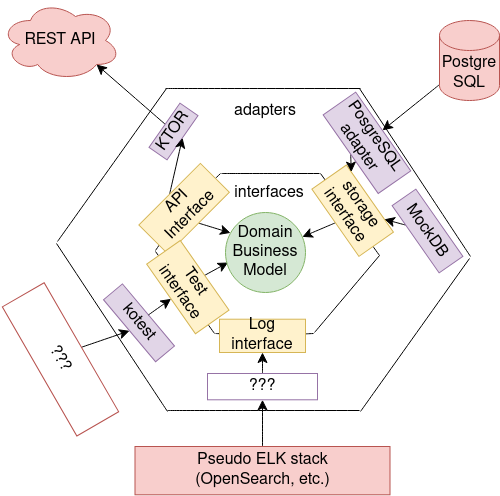

The diagram above was exported from draw.io. Its source (the exported page's mxGraphModel, read from the mxfile embedded in the PNG):
<mxGraphModel dx="772" dy="1048" grid="0" gridSize="10" guides="1" tooltips="1" connect="1" arrows="1" fold="1" page="0" pageScale="1" pageWidth="827" pageHeight="1169" math="0" shadow="0">
  <root>
    <mxCell id="0" />
    <mxCell id="1" parent="0" />
    <mxCell id="Xq34dKTO14gq-g9lxBRc-2" value="" style="endArrow=none;html=1;rounded=0;fontSize=12;startSize=8;endSize=8;curved=1;" edge="1" parent="1">
      <mxGeometry width="50" height="50" relative="1" as="geometry">
        <mxPoint x="230" y="167" as="sourcePoint" />
        <mxPoint x="328" y="167" as="targetPoint" />
      </mxGeometry>
    </mxCell>
    <mxCell id="Xq34dKTO14gq-g9lxBRc-4" value="" style="endArrow=none;html=1;rounded=0;fontSize=12;startSize=8;endSize=8;curved=1;startArrow=none;" edge="1" parent="1" source="Xq34dKTO14gq-g9lxBRc-29">
      <mxGeometry width="50" height="50" relative="1" as="geometry">
        <mxPoint x="164" y="244" as="sourcePoint" />
        <mxPoint x="229" y="167" as="targetPoint" />
      </mxGeometry>
    </mxCell>
    <mxCell id="Xq34dKTO14gq-g9lxBRc-5" value="" style="endArrow=none;html=1;rounded=0;fontSize=12;startSize=8;endSize=8;curved=1;" edge="1" parent="1">
      <mxGeometry width="50" height="50" relative="1" as="geometry">
        <mxPoint x="388" y="249" as="sourcePoint" />
        <mxPoint x="329" y="167" as="targetPoint" />
      </mxGeometry>
    </mxCell>
    <mxCell id="Xq34dKTO14gq-g9lxBRc-6" value="" style="endArrow=none;html=1;rounded=0;fontSize=12;startSize=8;endSize=8;curved=1;startArrow=none;" edge="1" parent="1" source="Xq34dKTO14gq-g9lxBRc-37">
      <mxGeometry width="50" height="50" relative="1" as="geometry">
        <mxPoint x="224" y="327" as="sourcePoint" />
        <mxPoint x="322" y="327" as="targetPoint" />
      </mxGeometry>
    </mxCell>
    <mxCell id="Xq34dKTO14gq-g9lxBRc-7" value="" style="endArrow=none;html=1;rounded=0;fontSize=12;startSize=8;endSize=8;curved=1;" edge="1" parent="1">
      <mxGeometry width="50" height="50" relative="1" as="geometry">
        <mxPoint x="323" y="326" as="sourcePoint" />
        <mxPoint x="388" y="249" as="targetPoint" />
      </mxGeometry>
    </mxCell>
    <mxCell id="Xq34dKTO14gq-g9lxBRc-8" value="" style="endArrow=none;html=1;rounded=0;fontSize=12;startSize=8;endSize=8;curved=1;" edge="1" parent="1">
      <mxGeometry width="50" height="50" relative="1" as="geometry">
        <mxPoint x="223" y="327" as="sourcePoint" />
        <mxPoint x="164" y="245" as="targetPoint" />
      </mxGeometry>
    </mxCell>
    <mxCell id="Xq34dKTO14gq-g9lxBRc-16" value="" style="endArrow=none;html=1;rounded=0;fontSize=12;startSize=8;endSize=8;curved=1;" edge="1" parent="1">
      <mxGeometry width="50" height="50" relative="1" as="geometry">
        <mxPoint x="369" y="405" as="sourcePoint" />
        <mxPoint x="478" y="252" as="targetPoint" />
      </mxGeometry>
    </mxCell>
    <mxCell id="Xq34dKTO14gq-g9lxBRc-18" value="" style="endArrow=none;html=1;rounded=0;fontSize=12;startSize=8;endSize=8;curved=1;" edge="1" parent="1">
      <mxGeometry width="50" height="50" relative="1" as="geometry">
        <mxPoint x="479" y="250" as="sourcePoint" />
        <mxPoint x="368" y="82" as="targetPoint" />
      </mxGeometry>
    </mxCell>
    <mxCell id="Xq34dKTO14gq-g9lxBRc-20" value="" style="endArrow=none;html=1;rounded=0;fontSize=12;startSize=8;endSize=8;curved=1;" edge="1" parent="1">
      <mxGeometry width="50" height="50" relative="1" as="geometry">
        <mxPoint x="176" y="405" as="sourcePoint" />
        <mxPoint x="65" y="237" as="targetPoint" />
      </mxGeometry>
    </mxCell>
    <mxCell id="Xq34dKTO14gq-g9lxBRc-21" value="" style="endArrow=none;html=1;rounded=0;fontSize=12;startSize=8;endSize=8;curved=1;" edge="1" parent="1">
      <mxGeometry width="50" height="50" relative="1" as="geometry">
        <mxPoint x="66" y="235" as="sourcePoint" />
        <mxPoint x="175" y="82" as="targetPoint" />
      </mxGeometry>
    </mxCell>
    <mxCell id="Xq34dKTO14gq-g9lxBRc-22" value="" style="endArrow=none;html=1;rounded=0;fontSize=12;startSize=8;endSize=8;curved=1;" edge="1" parent="1">
      <mxGeometry width="50" height="50" relative="1" as="geometry">
        <mxPoint x="176" y="404" as="sourcePoint" />
        <mxPoint x="368" y="404" as="targetPoint" />
      </mxGeometry>
    </mxCell>
    <mxCell id="Xq34dKTO14gq-g9lxBRc-23" value="" style="endArrow=none;html=1;rounded=0;fontSize=12;startSize=8;endSize=8;curved=1;" edge="1" parent="1">
      <mxGeometry width="50" height="50" relative="1" as="geometry">
        <mxPoint x="174" y="82" as="sourcePoint" />
        <mxPoint x="369" y="82" as="targetPoint" />
      </mxGeometry>
    </mxCell>
    <mxCell id="Xq34dKTO14gq-g9lxBRc-54" style="edgeStyle=none;curved=1;rounded=0;orthogonalLoop=1;jettySize=auto;html=1;fontSize=12;startSize=8;endSize=8;" edge="1" parent="1" source="Xq34dKTO14gq-g9lxBRc-25" target="Xq34dKTO14gq-g9lxBRc-48">
      <mxGeometry relative="1" as="geometry" />
    </mxCell>
    <mxCell id="Xq34dKTO14gq-g9lxBRc-25" value="&lt;div&gt;Postgre SQL&lt;br&gt;&lt;/div&gt;" style="shape=cylinder3;whiteSpace=wrap;html=1;boundedLbl=1;backgroundOutline=1;size=15;fontSize=16;fillColor=#f8cecc;strokeColor=#b85450;" vertex="1" parent="1">
      <mxGeometry x="448" y="14" width="60" height="80" as="geometry" />
    </mxCell>
    <mxCell id="Xq34dKTO14gq-g9lxBRc-26" value="REST API" style="ellipse;shape=cloud;whiteSpace=wrap;html=1;fontSize=16;fillColor=#f8cecc;strokeColor=#b85450;" vertex="1" parent="1">
      <mxGeometry x="9" y="-6" width="120" height="80" as="geometry" />
    </mxCell>
    <mxCell id="Xq34dKTO14gq-g9lxBRc-28" style="edgeStyle=none;curved=1;rounded=0;orthogonalLoop=1;jettySize=auto;html=1;entryX=0.8;entryY=0.8;entryDx=0;entryDy=0;entryPerimeter=0;fontSize=12;startSize=8;endSize=8;" edge="1" parent="1" source="Xq34dKTO14gq-g9lxBRc-27" target="Xq34dKTO14gq-g9lxBRc-26">
      <mxGeometry relative="1" as="geometry" />
    </mxCell>
    <mxCell id="Xq34dKTO14gq-g9lxBRc-27" value="KTOR" style="rounded=0;whiteSpace=wrap;html=1;fontSize=16;rotation=-55;fillColor=#e1d5e7;strokeColor=#9673a6;" vertex="1" parent="1">
      <mxGeometry x="155" y="114" width="54" height="22" as="geometry" />
    </mxCell>
    <mxCell id="Xq34dKTO14gq-g9lxBRc-31" value="" style="endArrow=none;html=1;rounded=0;fontSize=12;startSize=8;endSize=8;curved=1;" edge="1" parent="1" target="Xq34dKTO14gq-g9lxBRc-29">
      <mxGeometry width="50" height="50" relative="1" as="geometry">
        <mxPoint x="164" y="244" as="sourcePoint" />
        <mxPoint x="229" y="167" as="targetPoint" />
      </mxGeometry>
    </mxCell>
    <mxCell id="Xq34dKTO14gq-g9lxBRc-32" style="edgeStyle=none;curved=1;rounded=0;orthogonalLoop=1;jettySize=auto;html=1;exitX=0.5;exitY=0;exitDx=0;exitDy=0;entryX=0.5;entryY=1;entryDx=0;entryDy=0;fontSize=12;startSize=8;endSize=8;" edge="1" parent="1" source="Xq34dKTO14gq-g9lxBRc-29" target="Xq34dKTO14gq-g9lxBRc-27">
      <mxGeometry relative="1" as="geometry" />
    </mxCell>
    <mxCell id="Xq34dKTO14gq-g9lxBRc-67" style="edgeStyle=none;curved=1;rounded=0;orthogonalLoop=1;jettySize=auto;html=1;exitX=0.5;exitY=1;exitDx=0;exitDy=0;entryX=0.063;entryY=0.255;entryDx=0;entryDy=0;entryPerimeter=0;fontSize=12;startSize=8;endSize=8;" edge="1" parent="1" source="Xq34dKTO14gq-g9lxBRc-29" target="Xq34dKTO14gq-g9lxBRc-50">
      <mxGeometry relative="1" as="geometry" />
    </mxCell>
    <mxCell id="Xq34dKTO14gq-g9lxBRc-29" value="&lt;div&gt;API&lt;/div&gt;&lt;div&gt;Interface&lt;/div&gt;" style="rounded=0;whiteSpace=wrap;html=1;fontSize=16;rotation=-45;fillColor=#fff2cc;strokeColor=#d6b656;" vertex="1" parent="1">
      <mxGeometry x="149.11" y="181.61" width="87" height="41" as="geometry" />
    </mxCell>
    <mxCell id="Xq34dKTO14gq-g9lxBRc-66" style="edgeStyle=none;curved=1;rounded=0;orthogonalLoop=1;jettySize=auto;html=1;exitX=0.5;exitY=0;exitDx=0;exitDy=0;entryX=0.033;entryY=0.625;entryDx=0;entryDy=0;entryPerimeter=0;fontSize=12;startSize=8;endSize=8;" edge="1" parent="1" source="Xq34dKTO14gq-g9lxBRc-33" target="Xq34dKTO14gq-g9lxBRc-50">
      <mxGeometry relative="1" as="geometry" />
    </mxCell>
    <mxCell id="Xq34dKTO14gq-g9lxBRc-33" value="Test interface" style="rounded=0;whiteSpace=wrap;html=1;fontSize=16;rotation=55;fillColor=#fff2cc;strokeColor=#d6b656;" vertex="1" parent="1">
      <mxGeometry x="153.85" y="260.11" width="85" height="41" as="geometry" />
    </mxCell>
    <mxCell id="Xq34dKTO14gq-g9lxBRc-34" value="kotest" style="rounded=0;whiteSpace=wrap;html=1;fontSize=16;rotation=50;fillColor=#e1d5e7;strokeColor=#9673a6;" vertex="1" parent="1">
      <mxGeometry x="107" y="304" width="81" height="24.71" as="geometry" />
    </mxCell>
    <mxCell id="Xq34dKTO14gq-g9lxBRc-38" value="" style="endArrow=none;html=1;rounded=0;fontSize=12;startSize=8;endSize=8;curved=1;" edge="1" parent="1" target="Xq34dKTO14gq-g9lxBRc-37">
      <mxGeometry width="50" height="50" relative="1" as="geometry">
        <mxPoint x="224" y="327" as="sourcePoint" />
        <mxPoint x="322" y="327" as="targetPoint" />
      </mxGeometry>
    </mxCell>
    <mxCell id="Xq34dKTO14gq-g9lxBRc-37" value="Log interface" style="rounded=0;whiteSpace=wrap;html=1;fontSize=16;fillColor=#fff2cc;strokeColor=#d6b656;" vertex="1" parent="1">
      <mxGeometry x="228" y="312.71" width="86" height="33.29" as="geometry" />
    </mxCell>
    <mxCell id="Xq34dKTO14gq-g9lxBRc-61" style="edgeStyle=none;curved=1;rounded=0;orthogonalLoop=1;jettySize=auto;html=1;exitX=0.5;exitY=0;exitDx=0;exitDy=0;entryX=0.5;entryY=1;entryDx=0;entryDy=0;fontSize=12;startSize=8;endSize=8;" edge="1" parent="1" source="Xq34dKTO14gq-g9lxBRc-39" target="Xq34dKTO14gq-g9lxBRc-56">
      <mxGeometry relative="1" as="geometry" />
    </mxCell>
    <mxCell id="Xq34dKTO14gq-g9lxBRc-39" value="&lt;div&gt;Pseudo ELK stack&lt;/div&gt;&lt;div&gt;(OpenSearch, etc.)&lt;br&gt;&lt;/div&gt;" style="rounded=0;whiteSpace=wrap;html=1;fontSize=16;fillColor=#f8cecc;strokeColor=#b85450;" vertex="1" parent="1">
      <mxGeometry x="143.5" y="440" width="255" height="48.29" as="geometry" />
    </mxCell>
    <mxCell id="Xq34dKTO14gq-g9lxBRc-68" style="edgeStyle=none;curved=1;rounded=0;orthogonalLoop=1;jettySize=auto;html=1;exitX=0.5;exitY=1;exitDx=0;exitDy=0;fontSize=12;startSize=8;endSize=8;" edge="1" parent="1" source="Xq34dKTO14gq-g9lxBRc-42" target="Xq34dKTO14gq-g9lxBRc-50">
      <mxGeometry relative="1" as="geometry" />
    </mxCell>
    <mxCell id="Xq34dKTO14gq-g9lxBRc-42" value="storage interface" style="rounded=0;whiteSpace=wrap;html=1;fontSize=16;rotation=55;fillColor=#fff2cc;strokeColor=#d6b656;" vertex="1" parent="1">
      <mxGeometry x="320.16" y="183.16" width="82" height="42.12" as="geometry" />
    </mxCell>
    <mxCell id="Xq34dKTO14gq-g9lxBRc-45" style="edgeStyle=none;curved=1;rounded=0;orthogonalLoop=1;jettySize=auto;html=1;fontSize=12;startSize=8;endSize=8;" edge="1" parent="1" source="Xq34dKTO14gq-g9lxBRc-44" target="Xq34dKTO14gq-g9lxBRc-42">
      <mxGeometry relative="1" as="geometry" />
    </mxCell>
    <mxCell id="Xq34dKTO14gq-g9lxBRc-44" value="MockDB" style="rounded=0;whiteSpace=wrap;html=1;fontSize=16;rotation=55;fillColor=#e1d5e7;strokeColor=#9673a6;" vertex="1" parent="1">
      <mxGeometry x="395" y="210" width="82" height="29" as="geometry" />
    </mxCell>
    <mxCell id="Xq34dKTO14gq-g9lxBRc-53" style="edgeStyle=none;curved=1;rounded=0;orthogonalLoop=1;jettySize=auto;html=1;exitX=0.5;exitY=1;exitDx=0;exitDy=0;fontSize=12;startSize=8;endSize=8;" edge="1" parent="1" source="Xq34dKTO14gq-g9lxBRc-48" target="Xq34dKTO14gq-g9lxBRc-42">
      <mxGeometry relative="1" as="geometry" />
    </mxCell>
    <mxCell id="Xq34dKTO14gq-g9lxBRc-48" value="&lt;div&gt;PosgreSQL&lt;/div&gt;&lt;div&gt;adapter&lt;br&gt;&lt;/div&gt;" style="rounded=0;whiteSpace=wrap;html=1;fontSize=16;rotation=55;fillColor=#e1d5e7;strokeColor=#9673a6;" vertex="1" parent="1">
      <mxGeometry x="327.45" y="116.47" width="96" height="39.73" as="geometry" />
    </mxCell>
    <mxCell id="Xq34dKTO14gq-g9lxBRc-50" value="&lt;div&gt;Domain&lt;/div&gt;&lt;div&gt;Business&lt;/div&gt;&lt;div&gt;Model&lt;br&gt;&lt;/div&gt;" style="ellipse;whiteSpace=wrap;html=1;aspect=fixed;fontSize=16;fillColor=#d5e8d4;strokeColor=#82b366;" vertex="1" parent="1">
      <mxGeometry x="234" y="206" width="80" height="80" as="geometry" />
    </mxCell>
    <mxCell id="Xq34dKTO14gq-g9lxBRc-52" value="interfaces" style="text;html=1;strokeColor=none;fillColor=none;align=center;verticalAlign=middle;whiteSpace=wrap;rounded=0;fontSize=16;" vertex="1" parent="1">
      <mxGeometry x="248" y="172" width="60" height="30" as="geometry" />
    </mxCell>
    <mxCell id="Xq34dKTO14gq-g9lxBRc-62" style="edgeStyle=none;curved=1;rounded=0;orthogonalLoop=1;jettySize=auto;html=1;exitX=0.5;exitY=0;exitDx=0;exitDy=0;entryX=0.5;entryY=1;entryDx=0;entryDy=0;fontSize=12;startSize=8;endSize=8;" edge="1" parent="1" source="Xq34dKTO14gq-g9lxBRc-56" target="Xq34dKTO14gq-g9lxBRc-37">
      <mxGeometry relative="1" as="geometry" />
    </mxCell>
    <mxCell id="Xq34dKTO14gq-g9lxBRc-56" value="???" style="rounded=0;whiteSpace=wrap;html=1;fontSize=16;fillColor=none;strokeColor=#9673a6;" vertex="1" parent="1">
      <mxGeometry x="216" y="367" width="110" height="26.29" as="geometry" />
    </mxCell>
    <mxCell id="Xq34dKTO14gq-g9lxBRc-64" style="edgeStyle=none;curved=1;rounded=0;orthogonalLoop=1;jettySize=auto;html=1;exitX=0.5;exitY=0;exitDx=0;exitDy=0;entryX=0.5;entryY=1;entryDx=0;entryDy=0;fontSize=12;startSize=8;endSize=8;" edge="1" parent="1" source="Xq34dKTO14gq-g9lxBRc-34" target="Xq34dKTO14gq-g9lxBRc-33">
      <mxGeometry relative="1" as="geometry">
        <mxPoint x="164.8743556529821" y="303.29999999999995" as="sourcePoint" />
      </mxGeometry>
    </mxCell>
    <mxCell id="Xq34dKTO14gq-g9lxBRc-70" style="edgeStyle=none;curved=1;rounded=0;orthogonalLoop=1;jettySize=auto;html=1;exitX=0.5;exitY=0;exitDx=0;exitDy=0;entryX=0.5;entryY=1;entryDx=0;entryDy=0;fontSize=12;startSize=8;endSize=8;" edge="1" parent="1" source="Xq34dKTO14gq-g9lxBRc-69" target="Xq34dKTO14gq-g9lxBRc-34">
      <mxGeometry relative="1" as="geometry" />
    </mxCell>
    <mxCell id="Xq34dKTO14gq-g9lxBRc-69" value="???" style="rounded=0;whiteSpace=wrap;html=1;fontSize=16;fillColor=none;strokeColor=#b85450;rotation=60;" vertex="1" parent="1">
      <mxGeometry x="-5.5" y="328.71" width="149" height="48.29" as="geometry" />
    </mxCell>
    <mxCell id="Xq34dKTO14gq-g9lxBRc-71" value="adapters" style="text;html=1;strokeColor=none;fillColor=none;align=center;verticalAlign=middle;whiteSpace=wrap;rounded=0;fontSize=16;" vertex="1" parent="1">
      <mxGeometry x="244" y="90" width="60" height="30" as="geometry" />
    </mxCell>
  </root>
</mxGraphModel>